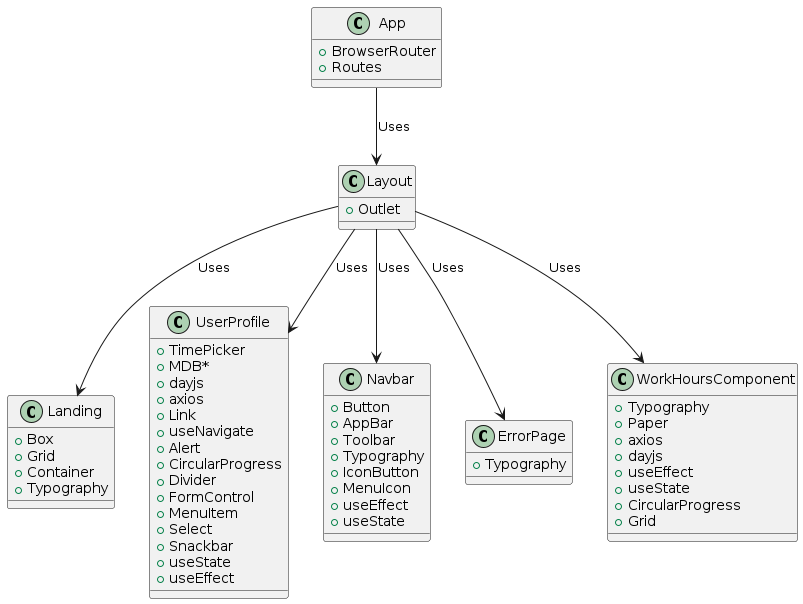

The diagram above was rendered by PlantUML. Its source (embedded in the PNG):
@startuml
class App {
  +BrowserRouter
  +Routes
}

class Layout {
  +Outlet
}

class Landing {
  +Box
  +Grid
  +Container
  +Typography
}

class UserProfile {
  +TimePicker
  +MDB*
  +dayjs
  +axios
  +Link
  +useNavigate
  +Alert
  +CircularProgress
  +Divider
  +FormControl
  +MenuItem
  +Select
  +Snackbar
  +useState
  +useEffect
}

class Navbar {
  +Button
  +AppBar
  +Toolbar
  +Typography
  +IconButton
  +MenuIcon
  +useEffect
  +useState
}

class ErrorPage {
  +Typography
}

class WorkHoursComponent {
  +Typography
  +Paper
  +axios
  +dayjs
  +useEffect
  +useState
  +CircularProgress
  +Grid
}

App --> Layout: Uses
Layout --> Navbar: Uses
Layout --> Landing: Uses
Layout --> UserProfile: Uses
Layout --> WorkHoursComponent: Uses
Layout --> ErrorPage: Uses
@enduml